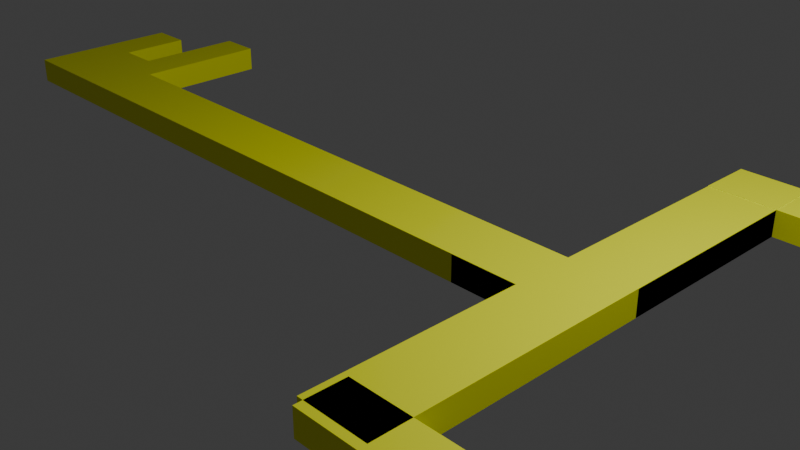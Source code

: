 # Source: untitled.blend  (saved by Blender 4.3.34; exported with 4.5.12 LTS)
import bpy
from mathutils import Matrix  # noqa: F401  (used for matrix-valued properties, if any)

bpy.ops.wm.read_factory_settings(use_empty=True)
scene = bpy.context.scene
scene.name = 'Scene'

# ---- collections
col_collection = bpy.data.collections.new('Collection'); scene.collection.children.link(col_collection)

# ---- materials (node trees are filled in below, after node groups)
mat_material_011 = bpy.data.materials.new('Material.011')

# ---- material node trees
mat_material_011.use_nodes = True; mat_material_011.node_tree.nodes.clear()
_N = mat_material_011.node_tree.nodes; _L = mat_material_011.node_tree.links
n0 = _N.new('ShaderNodeBsdfPrincipled'); n0.name = 'Principled BSDF'; n0.location = (10, 300)
n0.inputs[0].default_value = (0.9465, 1.0, 0.00178, 1.0)
n1 = _N.new('ShaderNodeOutputMaterial'); n1.name = 'Material Output'; n1.location = (300, 300)
_L.new(n0.outputs[0], n1.inputs[0])
n1.is_active_output = True

# ---- world
world_world = bpy.data.worlds.new('World'); scene.world = world_world
world_world.use_nodes = True; world_world.node_tree.nodes.clear()
_N = world_world.node_tree.nodes; _L = world_world.node_tree.links
n0 = _N.new('ShaderNodeOutputWorld'); n0.name = 'World Output'; n0.location = (300, 300)
n1 = _N.new('ShaderNodeBackground'); n1.name = 'Background'; n1.location = (10, 300)
n1.inputs[0].default_value = (0.05088, 0.05088, 0.05088, 1.0)
_L.new(n1.outputs[0], n0.inputs[0])
n0.is_active_output = True
world_world.color = (0.05088, 0.05088, 0.05088)
world_world.sun_shadow_jitter_overblur = 0.0

# ---- cameras
cam_camera = bpy.data.cameras.new('Camera')
cam_camera.clip_end = 100.0
cam_camera.ortho_scale = 7.314

# ---- lights
light_light = bpy.data.lights.new('Light', 'POINT')
light_light.energy = 1000.0
light_light.shadow_soft_size = 0.1

# ---- meshes
me_cube_013 = bpy.data.meshes.new('Cube.013')
me_cube_013.from_pydata([(-1.0, -1.0, -1.0), (-1.0, -1.0, 1.0), (-1.0, 1.0, -1.0), (-1.0, 1.0, 1.0), (1.0, -1.0, -1.0), (1.0, -1.0, 1.0), (1.0, 1.0, -1.0), (1.0, 1.0, 1.0), (-2.549, 1.0, -1.0), (-2.549, -1.0, -1.0), (-2.549, -1.0, 1.0), (-2.549, 1.0, 1.0), (0.4098, 1.0, -1.0), (0.4098, 1.0, 1.0), (0.4098, -1.0, -1.0), (0.4098, -1.0, 1.0), (1.693, 9.114, -1.0), (1.0, 9.114, 1.0), (1.0, 9.114, -1.0), (1.693, 9.114, 1.0), (1.693, 7.353, 1.0), (1.0, 7.353, -1.0), (1.0, 7.353, 1.0), (1.693, 7.353, -1.0), (2.051, 9.114, 1.0), (2.051, 9.114, -1.0), (2.051, 7.353, 1.0), (2.051, 7.353, -1.0), (0.7049, 1.0, 1.0), (0.7049, -1.0, -1.0), (0.7049, 1.0, -1.0), (0.7049, -1.0, 1.0), (0.7049, 9.114, 1.0), (0.7049, 9.114, -1.0), (0.7049, 7.353, 1.0), (0.7049, 7.353, -1.0), (1.872, 9.114, -1.0), (1.872, 7.353, 1.0), (1.872, 9.114, 1.0), (1.872, 7.353, -1.0), (2.051, -8.023, 1.0), (1.872, -8.023, 1.0), (2.051, -8.023, -1.0), (1.872, -8.023, -1.0), (1.0, -7.753, 1.0), (1.0, -7.753, -1.0), (0.7049, -7.753, -1.0), (0.7049, -7.753, 1.0), (2.051, -6.518, 1.0), (2.051, -6.518, -1.0), (1.872, -6.518, -1.0), (1.872, -6.518, 1.0), (0.7313, -8.023, -1.0), (0.7313, -8.023, 1.0), (0.7313, -6.518, -1.0), (0.7313, -6.518, 1.0), (0.7049, 1.0, -0.9684), (1.0, 1.0, -0.9684), (1.0, 7.353, -0.9684), (0.7049, 7.353, -0.9684), (0.7049, 9.114, -1.038), (1.0, 9.114, -1.038), (1.0, 7.353, -1.038), (0.7049, 7.353, -1.038), (0.7049, -1.0, -0.9674), (0.4098, -1.0, -0.9674), (0.4098, 1.0, -0.9674), (0.7049, 1.0, -0.9674), (-1.774, 1.0, -1.0), (-1.774, 1.0, 1.0), (-1.774, -1.0, 1.0), (-1.774, -1.0, -1.0), (-2.161, 1.0, -1.0), (-2.161, -1.0, 1.0), (-2.161, 1.0, 1.0), (-2.161, -1.0, -1.0), (-2.355, 1.0, -1.0), (-2.355, -1.0, 1.0), (-2.355, 1.0, 1.0), (-2.355, -1.0, -1.0), (-1.968, 1.0, 1.0), (-1.968, -1.0, -1.0), (-1.968, 1.0, -1.0), (-1.968, -1.0, 1.0), (-1.968, 1.0, 1.0), (-1.968, -1.0, -1.0), (-1.968, 1.0, -1.0), (-1.968, -1.0, 1.0), (-1.968, 3.575, -1.0), (-2.161, 3.575, -1.0), (-2.161, 3.575, 1.0), (-1.968, 3.575, 1.0), (-2.549, 3.754, 1.0), (-2.549, 3.754, -1.0), (-2.355, 3.754, -1.0), (-2.355, 3.754, 1.0), (-1.968, 5.574, -1.0), (-2.161, 5.574, -1.0), (-2.161, 5.574, 1.0), (-1.968, 5.574, 1.0), (-2.549, 4.223, 1.0), (-2.549, 4.223, -1.0), (-2.355, 4.223, -1.0), (-2.355, 4.223, 1.0), (-2.355, 1.814, 1.0), (-2.161, 1.814, 1.0), (-2.161, 1.814, -1.0), (-2.355, 1.814, -1.0)], [], [(76, 8, 93, 94), (18, 17, 19, 16), (6, 7, 5, 4), (14, 15, 1, 0), (30, 6, 4, 29), (13, 3, 1, 15), (9, 10, 11, 8), (79, 77, 10, 9), (77, 78, 11, 10), (76, 79, 9, 8), (15, 31, 64, 65), (2, 12, 14, 0), (29, 31, 15, 14), (2, 3, 13, 12), (33, 32, 17, 18), (32, 34, 63, 60), (17, 22, 20, 19), (36, 38, 24, 25), (7, 6, 21, 22), (23, 16, 36, 39), (28, 7, 57, 56), (20, 23, 39, 37), (26, 27, 25, 24), (49, 48, 40, 42), (38, 37, 26, 24), (39, 36, 25, 27), (6, 30, 35, 21), (19, 20, 37, 38), (22, 21, 23, 20), (21, 18, 16, 23), (4, 5, 44, 45), (7, 28, 31, 5), (12, 30, 29, 14), (21, 35, 33, 18), (16, 19, 38, 36), (41, 43, 42, 40), (50, 49, 42, 43), (51, 50, 54, 55), (48, 51, 41, 40), (45, 44, 47, 46), (31, 29, 46, 47), (29, 4, 45, 46), (5, 31, 47, 44), (26, 37, 51, 48), (37, 39, 50, 51), (39, 27, 49, 50), (27, 26, 48, 49), (55, 54, 52, 53), (41, 51, 55, 53), (50, 43, 52, 54), (43, 41, 53, 52), (56, 57, 58, 59), (7, 22, 58, 57), (22, 34, 59, 58), (34, 28, 56, 59), (63, 62, 61, 60), (34, 22, 62, 63), (22, 17, 61, 62), (17, 32, 60, 61), (67, 66, 65, 64), (31, 28, 67, 64), (28, 13, 66, 67), (13, 15, 65, 66), (2, 0, 71, 68), (1, 3, 69, 70), (0, 1, 70, 71), (3, 2, 68, 69), (82, 81, 75, 72), (83, 80, 74, 73), (81, 83, 73, 75), (82, 72, 89, 88), (72, 75, 79, 76), (73, 74, 78, 77), (75, 73, 77, 79), (72, 76, 107, 106), (69, 68, 82, 80), (71, 70, 83, 81), (70, 69, 80, 83), (68, 71, 81, 82), (82, 81, 85, 86), (81, 83, 87, 85), (83, 80, 84, 87), (80, 82, 86, 84), (90, 91, 99, 98), (80, 82, 88, 91), (72, 74, 90, 89), (74, 80, 91, 90), (95, 94, 102, 103), (11, 78, 95, 92), (78, 76, 94, 95), (8, 11, 92, 93), (99, 96, 97, 98), (88, 89, 97, 96), (91, 88, 96, 99), (89, 90, 98, 97), (103, 102, 101, 100), (94, 93, 101, 102), (92, 95, 103, 100), (93, 92, 100, 101), (105, 106, 107, 104), (76, 78, 104, 107), (78, 74, 105, 104), (74, 72, 106, 105)])
_uv = me_cube_013.uv_layers.new(name='UVMap')
_uv.uv.foreach_set('vector', [0.125, 0.5, 0.125, 0.5, 0.125, 0.5, 0.125, 0.5, 0.375, 0.5, 0.625, 0.5, 0.625, 0.5, 0.375, 0.5, 0.375, 0.5, 0.625, 0.5, 0.625, 0.75, 0.375, 0.75, 0.375, 0.875, 0.625, 0.875, 0.625, 1.0, 0.375, 1.0, 0.3125, 0.5, 0.375, 0.5, 0.375, 0.75, 0.3125, 0.75, 0.75, 0.5, 0.875, 0.5, 0.875, 0.75, 0.75, 0.75, 0.375, 0.0, 0.625, 0.0, 0.625, 0.25, 0.375, 0.25, 0.375, 1.0, 0.625, 1.0, 0.625, 1.0, 0.375, 1.0, 0.875, 0.75, 0.875, 0.5, 0.875, 0.5, 0.875, 0.75, 0.125, 0.5, 0.125, 0.75, 0.125, 0.75, 0.125, 0.5, 0.625, 0.875, 0.625, 0.8125, 0.625, 0.8125, 0.625, 0.875, 0.125, 0.5, 0.25, 0.5, 0.25, 0.75, 0.125, 0.75, 0.375, 0.8125, 0.625, 0.8125, 0.625, 0.875, 0.375, 0.875, 0.375, 0.25, 0.625, 0.25, 0.625, 0.375, 0.375, 0.375, 0.375, 0.4375, 0.625, 0.4375, 0.625, 0.5, 0.375, 0.5, 0.0, 0.0, 0.0, 0.0, 0.0, 0.0, 0.0, 0.0, 0.625, 0.5, 0.625, 0.5, 0.625, 0.5, 0.625, 0.5, 0.375, 0.5, 0.625, 0.5, 0.625, 0.5, 0.375, 0.5, 0.625, 0.5, 0.375, 0.5, 0.375, 0.5, 0.625, 0.5, 0.375, 0.5, 0.375, 0.5, 0.375, 0.5, 0.375, 0.5, 0.6875, 0.5, 0.625, 0.5, 0.625, 0.5, 0.6875, 0.5, 0.625, 0.5, 0.375, 0.5, 0.375, 0.5, 0.625, 0.5, 0.625, 0.5, 0.375, 0.5, 0.375, 0.5, 0.625, 0.5, 0.375, 0.5, 0.625, 0.5, 0.625, 0.5, 0.375, 0.5, 0.625, 0.5, 0.625, 0.5, 0.625, 0.5, 0.625, 0.5, 0.375, 0.5, 0.375, 0.5, 0.375, 0.5, 0.375, 0.5, 0.375, 0.5, 0.3125, 0.5, 0.3125, 0.5, 0.375, 0.5, 0.625, 0.5, 0.625, 0.5, 0.625, 0.5, 0.625, 0.5, 0.625, 0.5, 0.375, 0.5, 0.375, 0.5, 0.625, 0.5, 0.375, 0.5, 0.375, 0.5, 0.375, 0.5, 0.375, 0.5, 0.375, 0.75, 0.625, 0.75, 0.625, 0.75, 0.375, 0.75, 0.625, 0.5, 0.6875, 0.5, 0.6875, 0.75, 0.625, 0.75, 0.25, 0.5, 0.3125, 0.5, 0.3125, 0.75, 0.25, 0.75, 0.375, 0.5, 0.3125, 0.5, 0.3125, 0.5, 0.375, 0.5, 0.375, 0.5, 0.625, 0.5, 0.625, 0.5, 0.375, 0.5, 0.625, 0.5, 0.375, 0.5, 0.375, 0.5, 0.625, 0.5, 0.375, 0.5, 0.375, 0.5, 0.375, 0.5, 0.375, 0.5, 0.625, 0.5, 0.375, 0.5, 0.375, 0.5, 0.625, 0.5, 0.625, 0.5, 0.625, 0.5, 0.625, 0.5, 0.625, 0.5, 0.375, 0.75, 0.625, 0.75, 0.625, 0.8125, 0.375, 0.8125, 0.625, 0.8125, 0.375, 0.8125, 0.375, 0.8125, 0.625, 0.8125, 0.3125, 0.75, 0.375, 0.75, 0.375, 0.75, 0.3125, 0.75, 0.625, 0.75, 0.6875, 0.75, 0.6875, 0.75, 0.625, 0.75, 0.625, 0.5, 0.625, 0.5, 0.625, 0.5, 0.625, 0.5, 0.625, 0.5, 0.375, 0.5, 0.375, 0.5, 0.625, 0.5, 0.375, 0.5, 0.375, 0.5, 0.375, 0.5, 0.375, 0.5, 0.375, 0.5, 0.625, 0.5, 0.625, 0.5, 0.375, 0.5, 0.625, 0.5, 0.375, 0.5, 0.375, 0.5, 0.625, 0.5, 0.625, 0.5, 0.625, 0.5, 0.625, 0.5, 0.625, 0.5, 0.375, 0.5, 0.375, 0.5, 0.375, 0.5, 0.375, 0.5, 0.375, 0.5, 0.625, 0.5, 0.625, 0.5, 0.375, 0.5, 0.6875, 0.5, 0.625, 0.5, 0.625, 0.5, 0.6875, 0.5, 0.625, 0.5, 0.625, 0.5, 0.625, 0.5, 0.625, 0.5, 0.625, 0.5, 0.6875, 0.5, 0.6875, 0.5, 0.625, 0.5, 0.0, 0.0, 0.0, 0.0, 0.0, 0.0, 0.0, 0.0, 0.6875, 0.5, 0.625, 0.5, 0.625, 0.5, 0.6875, 0.5, 0.6875, 0.5, 0.625, 0.5, 0.625, 0.5, 0.6875, 0.5, 0.625, 0.5, 0.625, 0.5, 0.625, 0.5, 0.625, 0.5, 0.625, 0.5, 0.625, 0.4375, 0.625, 0.4375, 0.625, 0.5, 0.6875, 0.5, 0.75, 0.5, 0.75, 0.75, 0.6875, 0.75, 0.6875, 0.75, 0.6875, 0.5, 0.6875, 0.5, 0.6875, 0.75, 0.0, 0.0, 0.0, 0.0, 0.0, 0.0, 0.0, 0.0, 0.75, 0.5, 0.75, 0.75, 0.75, 0.75, 0.75, 0.5, 0.125, 0.5, 0.125, 0.75, 0.125, 0.75, 0.125, 0.5, 0.875, 0.75, 0.875, 0.5, 0.875, 0.5, 0.875, 0.75, 0.375, 1.0, 0.625, 1.0, 0.625, 1.0, 0.375, 1.0, 0.625, 0.25, 0.375, 0.25, 0.375, 0.25, 0.625, 0.25, 0.125, 0.5, 0.125, 0.75, 0.125, 0.75, 0.125, 0.5, 0.875, 0.75, 0.875, 0.5, 0.875, 0.5, 0.875, 0.75, 0.375, 1.0, 0.625, 1.0, 0.625, 1.0, 0.375, 1.0, 0.125, 0.5, 0.125, 0.5, 0.125, 0.5, 0.125, 0.5, 0.125, 0.5, 0.125, 0.75, 0.125, 0.75, 0.125, 0.5, 0.875, 0.75, 0.875, 0.5, 0.875, 0.5, 0.875, 0.75, 0.375, 1.0, 0.625, 1.0, 0.625, 1.0, 0.375, 1.0, 0.125, 0.5, 0.125, 0.5, 0.125, 0.5, 0.125, 0.5, 0.625, 0.25, 0.375, 0.25, 0.375, 0.25, 0.625, 0.25, 0.375, 1.0, 0.625, 1.0, 0.625, 1.0, 0.375, 1.0, 0.875, 0.75, 0.875, 0.5, 0.875, 0.5, 0.875, 0.75, 0.125, 0.5, 0.125, 0.75, 0.125, 0.75, 0.125, 0.5, 0.125, 0.5, 0.125, 0.75, 0.125, 0.75, 0.125, 0.5, 0.375, 1.0, 0.625, 1.0, 0.625, 1.0, 0.375, 1.0, 0.875, 0.75, 0.875, 0.5, 0.875, 0.5, 0.875, 0.75, 0.625, 0.25, 0.375, 0.25, 0.375, 0.25, 0.625, 0.25, 0.875, 0.5, 0.875, 0.5, 0.875, 0.5, 0.875, 0.5, 0.625, 0.25, 0.375, 0.25, 0.375, 0.25, 0.625, 0.25, 0.375, 0.25, 0.625, 0.25, 0.625, 0.25, 0.375, 0.25, 0.875, 0.5, 0.875, 0.5, 0.875, 0.5, 0.875, 0.5, 0.625, 0.25, 0.375, 0.25, 0.375, 0.25, 0.625, 0.25, 0.875, 0.5, 0.875, 0.5, 0.875, 0.5, 0.875, 0.5, 0.625, 0.25, 0.375, 0.25, 0.375, 0.25, 0.625, 0.25, 0.375, 0.25, 0.625, 0.25, 0.625, 0.25, 0.375, 0.25, 0.625, 0.25, 0.375, 0.25, 0.375, 0.25, 0.625, 0.25, 0.125, 0.5, 0.125, 0.5, 0.125, 0.5, 0.125, 0.5, 0.625, 0.25, 0.375, 0.25, 0.375, 0.25, 0.625, 0.25, 0.375, 0.25, 0.625, 0.25, 0.625, 0.25, 0.375, 0.25, 0.625, 0.25, 0.375, 0.25, 0.375, 0.25, 0.625, 0.25, 0.125, 0.5, 0.125, 0.5, 0.125, 0.5, 0.125, 0.5, 0.875, 0.5, 0.875, 0.5, 0.875, 0.5, 0.875, 0.5, 0.375, 0.25, 0.625, 0.25, 0.625, 0.25, 0.375, 0.25, 0.625, 0.25, 0.375, 0.25, 0.375, 0.25, 0.625, 0.25, 0.375, 0.25, 0.625, 0.25, 0.625, 0.25, 0.375, 0.25, 0.875, 0.5, 0.875, 0.5, 0.875, 0.5, 0.875, 0.5, 0.625, 0.25, 0.375, 0.25, 0.375, 0.25, 0.625, 0.25])
me_cube_013.materials.append(mat_material_011)
me_cube_013.update()

# ---- objects
ob_light = bpy.data.objects.new('Light', light_light)
ob_camera = bpy.data.objects.new('Camera', cam_camera)
ob_schl_ssel = bpy.data.objects.new('Schlüssel', me_cube_013)

# ---- transforms, parenting, visibility, modifiers, constraints
ob_light.location = (4.076, 1.005, 5.904)
ob_light.rotation_euler = (0.6503, 0.05522, 1.866)
ob_light.lock_rotations_4d = False
ob_light.empty_display_type = 'ARROWS'
ob_light.color = (0.0, 0.0, 0.0, 0.0)
ob_light.lineart.crease_threshold = 0.0
ob_camera.location = (7.359, -6.926, 4.958)
ob_camera.rotation_euler = (1.109, 0.0, 0.8149)
ob_camera.lock_rotations_4d = False
ob_camera.empty_display_type = 'ARROWS'
ob_camera.color = (0.0, 0.0, 0.0, 0.0)
ob_camera.display_type = 'WIRE'
ob_camera.lineart.crease_threshold = 0.0
ob_schl_ssel.location = (0.0, 0.0, 0.0)
ob_schl_ssel.scale = (2.661, 0.3624, -0.1509)

# ---- collection membership
col_collection.objects.link(ob_light)
col_collection.objects.link(ob_camera)
col_collection.objects.link(ob_schl_ssel)

# ---- scene / render settings (as saved in the file)
scene.camera = ob_camera
scene.frame_start = 1; scene.frame_end = 250; scene.frame_set(1)
scene.render.engine = 'BLENDER_EEVEE_NEXT'
bpy.context.view_layer.update()
